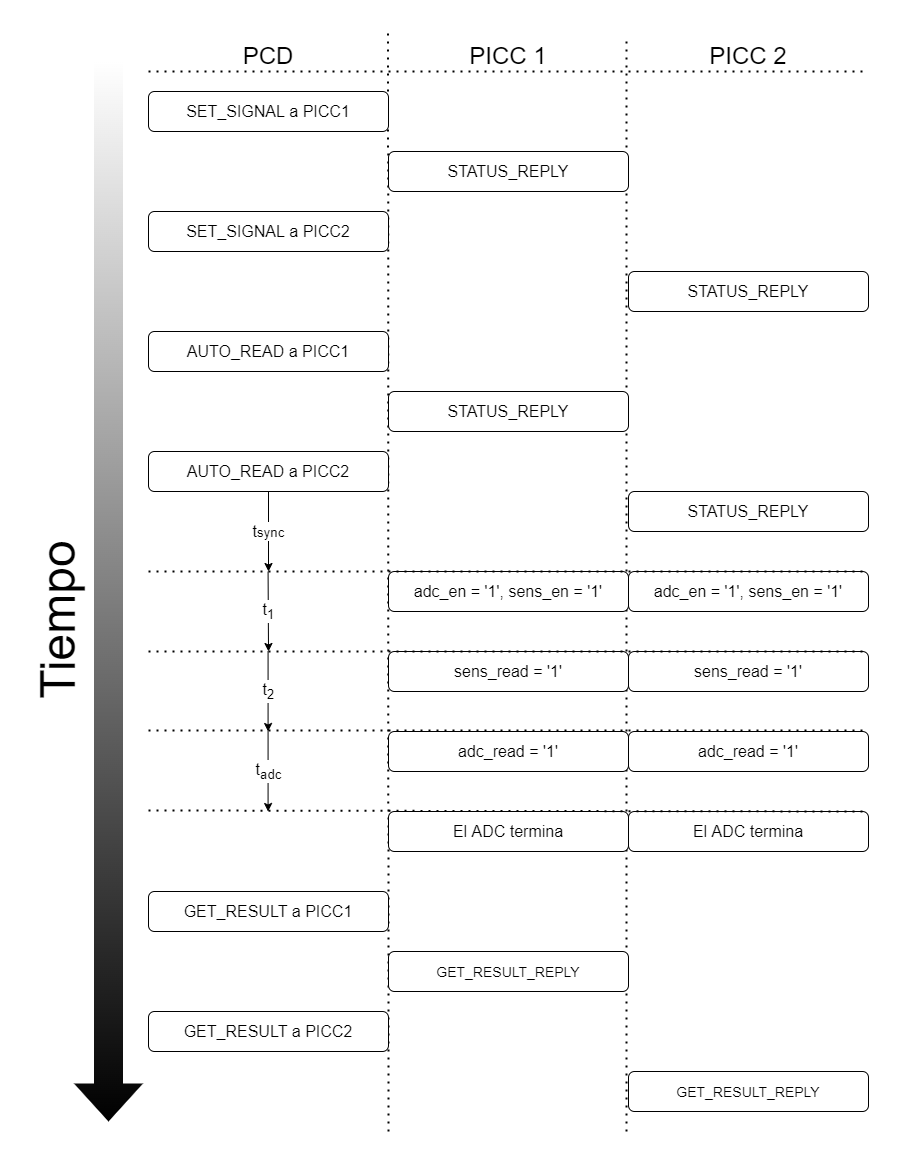

The diagram above was exported from draw.io. Its source (the exported page's mxGraphModel, read from the mxfile embedded in the PNG):
<mxGraphModel dx="782" dy="539" grid="1" gridSize="10" guides="1" tooltips="1" connect="1" arrows="1" fold="1" page="1" pageScale="1" pageWidth="827" pageHeight="1169" math="0" shadow="0">
  <root>
    <mxCell id="0" />
    <mxCell id="1" parent="0" />
    <mxCell id="gZowAukhzQNzNy_a0VSf-2" value="PCD" style="text;html=1;strokeColor=none;fillColor=none;align=center;verticalAlign=middle;whiteSpace=wrap;rounded=0;fontSize=24;" parent="1" vertex="1">
      <mxGeometry x="210" y="150" width="60" height="30" as="geometry" />
    </mxCell>
    <mxCell id="gZowAukhzQNzNy_a0VSf-3" value="PICC 1" style="text;html=1;strokeColor=none;fillColor=none;align=center;verticalAlign=middle;whiteSpace=wrap;rounded=0;fontSize=24;" parent="1" vertex="1">
      <mxGeometry x="440" y="150" width="80" height="30" as="geometry" />
    </mxCell>
    <mxCell id="gZowAukhzQNzNy_a0VSf-4" value="PICC 2" style="text;html=1;strokeColor=none;fillColor=none;align=center;verticalAlign=middle;whiteSpace=wrap;rounded=0;fontSize=24;" parent="1" vertex="1">
      <mxGeometry x="680" y="150" width="80" height="30" as="geometry" />
    </mxCell>
    <mxCell id="gZowAukhzQNzNy_a0VSf-24" value="" style="endArrow=none;dashed=1;html=1;dashPattern=1 3;strokeWidth=2;rounded=0;fontSize=20;" parent="1" edge="1">
      <mxGeometry width="50" height="50" relative="1" as="geometry">
        <mxPoint x="360" y="1240" as="sourcePoint" />
        <mxPoint x="359.58" y="140" as="targetPoint" />
      </mxGeometry>
    </mxCell>
    <mxCell id="gZowAukhzQNzNy_a0VSf-25" value="" style="endArrow=none;dashed=1;html=1;dashPattern=1 3;strokeWidth=2;rounded=0;fontSize=20;" parent="1" edge="1">
      <mxGeometry width="50" height="50" relative="1" as="geometry">
        <mxPoint x="598" y="1240" as="sourcePoint" />
        <mxPoint x="598" y="150" as="targetPoint" />
      </mxGeometry>
    </mxCell>
    <mxCell id="gZowAukhzQNzNy_a0VSf-26" value="" style="endArrow=none;dashed=1;html=1;dashPattern=1 3;strokeWidth=2;rounded=0;fontSize=24;" parent="1" edge="1">
      <mxGeometry width="50" height="50" relative="1" as="geometry">
        <mxPoint x="120" y="180" as="sourcePoint" />
        <mxPoint x="840" y="180" as="targetPoint" />
      </mxGeometry>
    </mxCell>
    <mxCell id="gZowAukhzQNzNy_a0VSf-13" value="AUTO_READ a PICC1" style="rounded=1;whiteSpace=wrap;html=1;fontSize=16;" parent="1" vertex="1">
      <mxGeometry x="120" y="440" width="240" height="40" as="geometry" />
    </mxCell>
    <mxCell id="gZowAukhzQNzNy_a0VSf-14" value="STATUS_REPLY" style="rounded=1;whiteSpace=wrap;html=1;fontSize=16;" parent="1" vertex="1">
      <mxGeometry x="360" y="500" width="240" height="40" as="geometry" />
    </mxCell>
    <mxCell id="gZowAukhzQNzNy_a0VSf-15" value="AUTO_READ a PICC2" style="rounded=1;whiteSpace=wrap;html=1;fontSize=16;" parent="1" vertex="1">
      <mxGeometry x="120" y="560" width="240" height="40" as="geometry" />
    </mxCell>
    <mxCell id="gZowAukhzQNzNy_a0VSf-16" value="STATUS_REPLY" style="rounded=1;whiteSpace=wrap;html=1;fontSize=16;" parent="1" vertex="1">
      <mxGeometry x="600" y="600" width="240" height="40" as="geometry" />
    </mxCell>
    <mxCell id="gZowAukhzQNzNy_a0VSf-20" value="GET_RESULT a PICC1" style="rounded=1;whiteSpace=wrap;html=1;fontSize=16;" parent="1" vertex="1">
      <mxGeometry x="120" y="1000" width="240" height="40" as="geometry" />
    </mxCell>
    <mxCell id="gZowAukhzQNzNy_a0VSf-21" value="&lt;font style=&quot;font-size: 14px&quot;&gt;GET_RESULT_REPLY&lt;/font&gt;" style="rounded=1;whiteSpace=wrap;html=1;fontSize=16;" parent="1" vertex="1">
      <mxGeometry x="360" y="1060" width="240" height="40" as="geometry" />
    </mxCell>
    <mxCell id="gZowAukhzQNzNy_a0VSf-22" value="GET_RESULT a PICC2" style="rounded=1;whiteSpace=wrap;html=1;fontSize=16;" parent="1" vertex="1">
      <mxGeometry x="120" y="1120" width="240" height="40" as="geometry" />
    </mxCell>
    <mxCell id="gZowAukhzQNzNy_a0VSf-23" value="&lt;font style=&quot;font-size: 14px&quot;&gt;GET_RESULT_REPLY&lt;/font&gt;" style="rounded=1;whiteSpace=wrap;html=1;fontSize=16;" parent="1" vertex="1">
      <mxGeometry x="600" y="1180" width="240" height="40" as="geometry" />
    </mxCell>
    <mxCell id="gZowAukhzQNzNy_a0VSf-30" value="SET_SIGNAL a PICC1" style="rounded=1;whiteSpace=wrap;html=1;fontSize=16;" parent="1" vertex="1">
      <mxGeometry x="120" y="200" width="240" height="40" as="geometry" />
    </mxCell>
    <mxCell id="gZowAukhzQNzNy_a0VSf-31" value="STATUS_REPLY" style="rounded=1;whiteSpace=wrap;html=1;fontSize=16;" parent="1" vertex="1">
      <mxGeometry x="360" y="260" width="240" height="40" as="geometry" />
    </mxCell>
    <mxCell id="gZowAukhzQNzNy_a0VSf-32" value="STATUS_REPLY" style="rounded=1;whiteSpace=wrap;html=1;fontSize=16;" parent="1" vertex="1">
      <mxGeometry x="600" y="380" width="240" height="40" as="geometry" />
    </mxCell>
    <mxCell id="gZowAukhzQNzNy_a0VSf-33" value="SET_SIGNAL a PICC2" style="rounded=1;whiteSpace=wrap;html=1;fontSize=16;" parent="1" vertex="1">
      <mxGeometry x="120" y="320" width="240" height="40" as="geometry" />
    </mxCell>
    <mxCell id="gZowAukhzQNzNy_a0VSf-34" value="&lt;font style=&quot;font-size: 48px&quot;&gt;Tiempo&lt;/font&gt;" style="shape=flexArrow;endArrow=block;html=1;rounded=0;fontSize=14;fillColor=default;gradientColor=#000000;strokeColor=none;strokeWidth=20;horizontal=0;" parent="1" edge="1">
      <mxGeometry x="0.0533" y="-50" width="50" height="50" relative="1" as="geometry">
        <mxPoint x="80" y="160" as="sourcePoint" />
        <mxPoint x="80" y="1240" as="targetPoint" />
        <mxPoint as="offset" />
      </mxGeometry>
    </mxCell>
    <mxCell id="SBtD6SRm7HyeoN0wLfSE-1" value="&lt;font style=&quot;font-size: 16px&quot;&gt;adc_en = '1',&amp;nbsp;sens_en = '1'&lt;br&gt;&lt;/font&gt;" style="rounded=1;whiteSpace=wrap;html=1;" parent="1" vertex="1">
      <mxGeometry x="360" y="680" width="240" height="40" as="geometry" />
    </mxCell>
    <mxCell id="SBtD6SRm7HyeoN0wLfSE-2" value="&lt;font style=&quot;font-size: 16px&quot;&gt;adc_en = '1',&amp;nbsp;sens_en = '1'&lt;br&gt;&lt;/font&gt;" style="rounded=1;whiteSpace=wrap;html=1;" parent="1" vertex="1">
      <mxGeometry x="600" y="680" width="240" height="40" as="geometry" />
    </mxCell>
    <mxCell id="SBtD6SRm7HyeoN0wLfSE-3" value="&lt;font style=&quot;font-size: 16px&quot;&gt;sens_read = '1'&lt;br&gt;&lt;/font&gt;" style="rounded=1;whiteSpace=wrap;html=1;" parent="1" vertex="1">
      <mxGeometry x="360" y="760" width="240" height="40" as="geometry" />
    </mxCell>
    <mxCell id="SBtD6SRm7HyeoN0wLfSE-4" value="&lt;font style=&quot;font-size: 16px&quot;&gt;sens_read = '1'&lt;br&gt;&lt;/font&gt;" style="rounded=1;whiteSpace=wrap;html=1;" parent="1" vertex="1">
      <mxGeometry x="600" y="760" width="240" height="40" as="geometry" />
    </mxCell>
    <mxCell id="SBtD6SRm7HyeoN0wLfSE-5" value="&lt;font style=&quot;font-size: 16px&quot;&gt;adc_read = '1'&lt;br&gt;&lt;/font&gt;" style="rounded=1;whiteSpace=wrap;html=1;" parent="1" vertex="1">
      <mxGeometry x="360" y="840" width="240" height="40" as="geometry" />
    </mxCell>
    <mxCell id="SBtD6SRm7HyeoN0wLfSE-6" value="&lt;font style=&quot;font-size: 16px&quot;&gt;adc_read = '1'&lt;br&gt;&lt;/font&gt;" style="rounded=1;whiteSpace=wrap;html=1;" parent="1" vertex="1">
      <mxGeometry x="600" y="840" width="240" height="40" as="geometry" />
    </mxCell>
    <mxCell id="SBtD6SRm7HyeoN0wLfSE-7" value="&lt;font style=&quot;font-size: 16px&quot;&gt;El ADC termina&lt;br&gt;&lt;/font&gt;" style="rounded=1;whiteSpace=wrap;html=1;" parent="1" vertex="1">
      <mxGeometry x="360" y="920" width="240" height="40" as="geometry" />
    </mxCell>
    <mxCell id="SBtD6SRm7HyeoN0wLfSE-8" value="&lt;font style=&quot;font-size: 16px&quot;&gt;El ADC termina&lt;br&gt;&lt;/font&gt;" style="rounded=1;whiteSpace=wrap;html=1;" parent="1" vertex="1">
      <mxGeometry x="600" y="920" width="240" height="40" as="geometry" />
    </mxCell>
    <mxCell id="SBtD6SRm7HyeoN0wLfSE-9" value="t&lt;span style=&quot;font-size: 13.3333px&quot;&gt;sync&lt;/span&gt;" style="endArrow=classic;html=1;rounded=0;fontSize=16;exitX=0.5;exitY=1;exitDx=0;exitDy=0;" parent="1" source="gZowAukhzQNzNy_a0VSf-15" edge="1">
      <mxGeometry width="50" height="50" relative="1" as="geometry">
        <mxPoint x="610" y="810" as="sourcePoint" />
        <mxPoint x="240" y="680" as="targetPoint" />
      </mxGeometry>
    </mxCell>
    <mxCell id="SBtD6SRm7HyeoN0wLfSE-10" value="t&lt;sub&gt;1&lt;/sub&gt;" style="endArrow=classic;html=1;rounded=0;fontSize=16;" parent="1" edge="1">
      <mxGeometry width="50" height="50" relative="1" as="geometry">
        <mxPoint x="239.57999999999998" y="680" as="sourcePoint" />
        <mxPoint x="240" y="760" as="targetPoint" />
      </mxGeometry>
    </mxCell>
    <mxCell id="SBtD6SRm7HyeoN0wLfSE-11" value="t&lt;sub&gt;2&lt;/sub&gt;" style="endArrow=classic;html=1;rounded=0;fontSize=16;" parent="1" edge="1">
      <mxGeometry width="50" height="50" relative="1" as="geometry">
        <mxPoint x="239.57999999999998" y="760" as="sourcePoint" />
        <mxPoint x="239.57999999999998" y="840" as="targetPoint" />
      </mxGeometry>
    </mxCell>
    <mxCell id="SBtD6SRm7HyeoN0wLfSE-12" value="t&lt;sub&gt;adc&lt;/sub&gt;" style="endArrow=classic;html=1;rounded=0;fontSize=16;" parent="1" edge="1">
      <mxGeometry width="50" height="50" relative="1" as="geometry">
        <mxPoint x="239.57999999999998" y="840" as="sourcePoint" />
        <mxPoint x="239.57999999999998" y="920" as="targetPoint" />
      </mxGeometry>
    </mxCell>
    <mxCell id="SBtD6SRm7HyeoN0wLfSE-13" value="" style="endArrow=none;dashed=1;html=1;dashPattern=1 3;strokeWidth=2;rounded=0;fontSize=16;entryX=1;entryY=0;entryDx=0;entryDy=0;" parent="1" target="SBtD6SRm7HyeoN0wLfSE-2" edge="1">
      <mxGeometry width="50" height="50" relative="1" as="geometry">
        <mxPoint x="120" y="680" as="sourcePoint" />
        <mxPoint x="630" y="880" as="targetPoint" />
      </mxGeometry>
    </mxCell>
    <mxCell id="SBtD6SRm7HyeoN0wLfSE-14" value="" style="endArrow=none;dashed=1;html=1;dashPattern=1 3;strokeWidth=2;rounded=0;fontSize=16;entryX=1;entryY=0;entryDx=0;entryDy=0;" parent="1" target="SBtD6SRm7HyeoN0wLfSE-4" edge="1">
      <mxGeometry width="50" height="50" relative="1" as="geometry">
        <mxPoint x="120" y="760" as="sourcePoint" />
        <mxPoint x="760" y="759.9999999999998" as="targetPoint" />
      </mxGeometry>
    </mxCell>
    <mxCell id="SBtD6SRm7HyeoN0wLfSE-15" value="" style="endArrow=none;dashed=1;html=1;dashPattern=1 3;strokeWidth=2;rounded=0;fontSize=16;" parent="1" edge="1">
      <mxGeometry width="50" height="50" relative="1" as="geometry">
        <mxPoint x="120" y="839" as="sourcePoint" />
        <mxPoint x="840" y="839" as="targetPoint" />
      </mxGeometry>
    </mxCell>
    <mxCell id="SBtD6SRm7HyeoN0wLfSE-16" value="" style="endArrow=none;dashed=1;html=1;dashPattern=1 3;strokeWidth=2;rounded=0;fontSize=16;entryX=1;entryY=0;entryDx=0;entryDy=0;" parent="1" target="SBtD6SRm7HyeoN0wLfSE-8" edge="1">
      <mxGeometry width="50" height="50" relative="1" as="geometry">
        <mxPoint x="120" y="919" as="sourcePoint" />
        <mxPoint x="760" y="918.8199999999997" as="targetPoint" />
      </mxGeometry>
    </mxCell>
  </root>
</mxGraphModel>